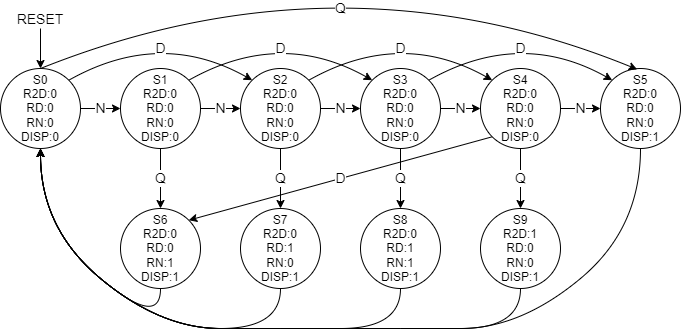

The diagram above was exported from draw.io. Its source (the exported page's mxGraphModel, read from the mxfile embedded in the PNG):
<mxGraphModel dx="1036" dy="606" grid="1" gridSize="10" guides="1" tooltips="1" connect="1" arrows="1" fold="1" page="1" pageScale="1" pageWidth="850" pageHeight="1100" math="0" shadow="0">
  <root>
    <mxCell id="0" />
    <mxCell id="1" parent="0" />
    <mxCell id="p7JQ1GiNYdmhxmrQjydY-83" value="N" style="edgeStyle=none;rounded=0;orthogonalLoop=1;jettySize=auto;html=1;exitX=1;exitY=0.5;exitDx=0;exitDy=0;entryX=0;entryY=0.5;entryDx=0;entryDy=0;fontSize=14;" parent="1" source="p7JQ1GiNYdmhxmrQjydY-81" target="p7JQ1GiNYdmhxmrQjydY-82" edge="1">
      <mxGeometry relative="1" as="geometry" />
    </mxCell>
    <mxCell id="p7JQ1GiNYdmhxmrQjydY-81" value="&lt;font&gt;&lt;font style=&quot;font-size: 12px&quot;&gt;&lt;font&gt;&lt;font&gt;S0&lt;br&gt;R2D:0&lt;br&gt;RD:0&lt;br&gt;&lt;/font&gt;RN:0&lt;br&gt;&lt;/font&gt;&lt;font&gt;DISP:0&lt;/font&gt;&lt;/font&gt;&lt;br&gt;&lt;/font&gt;" style="ellipse;whiteSpace=wrap;html=1;aspect=fixed;" parent="1" vertex="1">
      <mxGeometry x="80" y="280" width="80" height="80" as="geometry" />
    </mxCell>
    <mxCell id="p7JQ1GiNYdmhxmrQjydY-87" value="N" style="edgeStyle=none;rounded=0;orthogonalLoop=1;jettySize=auto;html=1;exitX=1;exitY=0.5;exitDx=0;exitDy=0;entryX=0;entryY=0.5;entryDx=0;entryDy=0;fontSize=14;" parent="1" source="p7JQ1GiNYdmhxmrQjydY-82" target="p7JQ1GiNYdmhxmrQjydY-84" edge="1">
      <mxGeometry relative="1" as="geometry" />
    </mxCell>
    <mxCell id="p7JQ1GiNYdmhxmrQjydY-117" value="&lt;font style=&quot;font-size: 14px;&quot;&gt;Q&lt;/font&gt;" style="edgeStyle=none;rounded=0;orthogonalLoop=1;jettySize=auto;html=1;exitX=0.5;exitY=1;exitDx=0;exitDy=0;entryX=0.5;entryY=0;entryDx=0;entryDy=0;fontSize=14;" parent="1" source="p7JQ1GiNYdmhxmrQjydY-82" target="p7JQ1GiNYdmhxmrQjydY-92" edge="1">
      <mxGeometry relative="1" as="geometry" />
    </mxCell>
    <mxCell id="p7JQ1GiNYdmhxmrQjydY-82" value="&lt;font&gt;&lt;font style=&quot;font-size: 12px&quot;&gt;&lt;font&gt;&lt;font&gt;S1&lt;br&gt;R2D:0&lt;br&gt;RD:0&lt;br&gt;&lt;/font&gt;RN:0&lt;br&gt;&lt;/font&gt;&lt;font&gt;DISP:0&lt;/font&gt;&lt;/font&gt;&lt;br&gt;&lt;/font&gt;" style="ellipse;whiteSpace=wrap;html=1;aspect=fixed;" parent="1" vertex="1">
      <mxGeometry x="200" y="280" width="80" height="80" as="geometry" />
    </mxCell>
    <mxCell id="p7JQ1GiNYdmhxmrQjydY-88" value="N" style="edgeStyle=none;rounded=0;orthogonalLoop=1;jettySize=auto;html=1;exitX=1;exitY=0.5;exitDx=0;exitDy=0;entryX=0;entryY=0.5;entryDx=0;entryDy=0;fontSize=14;" parent="1" source="p7JQ1GiNYdmhxmrQjydY-84" target="p7JQ1GiNYdmhxmrQjydY-85" edge="1">
      <mxGeometry relative="1" as="geometry" />
    </mxCell>
    <mxCell id="p7JQ1GiNYdmhxmrQjydY-118" value="Q" style="edgeStyle=none;rounded=0;orthogonalLoop=1;jettySize=auto;html=1;exitX=0.5;exitY=1;exitDx=0;exitDy=0;entryX=0.5;entryY=0;entryDx=0;entryDy=0;fontSize=14;" parent="1" source="p7JQ1GiNYdmhxmrQjydY-84" target="p7JQ1GiNYdmhxmrQjydY-93" edge="1">
      <mxGeometry relative="1" as="geometry" />
    </mxCell>
    <mxCell id="p7JQ1GiNYdmhxmrQjydY-84" value="&lt;font&gt;&lt;font style=&quot;font-size: 12px&quot;&gt;&lt;font&gt;&lt;font&gt;S2&lt;br&gt;R2D:0&lt;br&gt;RD:0&lt;br&gt;&lt;/font&gt;RN:0&lt;br&gt;&lt;/font&gt;&lt;font&gt;DISP:0&lt;/font&gt;&lt;/font&gt;&lt;br&gt;&lt;/font&gt;" style="ellipse;whiteSpace=wrap;html=1;aspect=fixed;" parent="1" vertex="1">
      <mxGeometry x="320" y="280" width="80" height="80" as="geometry" />
    </mxCell>
    <mxCell id="p7JQ1GiNYdmhxmrQjydY-89" value="N" style="edgeStyle=none;rounded=0;orthogonalLoop=1;jettySize=auto;html=1;exitX=1;exitY=0.5;exitDx=0;exitDy=0;entryX=0;entryY=0.5;entryDx=0;entryDy=0;fontSize=14;" parent="1" source="p7JQ1GiNYdmhxmrQjydY-85" target="p7JQ1GiNYdmhxmrQjydY-86" edge="1">
      <mxGeometry relative="1" as="geometry" />
    </mxCell>
    <mxCell id="p7JQ1GiNYdmhxmrQjydY-119" value="Q" style="edgeStyle=none;rounded=0;orthogonalLoop=1;jettySize=auto;html=1;exitX=0.5;exitY=1;exitDx=0;exitDy=0;entryX=0.5;entryY=0;entryDx=0;entryDy=0;fontSize=14;" parent="1" source="p7JQ1GiNYdmhxmrQjydY-85" target="p7JQ1GiNYdmhxmrQjydY-94" edge="1">
      <mxGeometry relative="1" as="geometry" />
    </mxCell>
    <mxCell id="p7JQ1GiNYdmhxmrQjydY-85" value="&lt;font&gt;&lt;font style=&quot;font-size: 12px&quot;&gt;&lt;font&gt;&lt;font&gt;S3&lt;br&gt;R2D:0&lt;br&gt;RD:0&lt;br&gt;&lt;/font&gt;RN:0&lt;br&gt;&lt;/font&gt;&lt;font&gt;DISP:0&lt;/font&gt;&lt;/font&gt;&lt;br&gt;&lt;/font&gt;" style="ellipse;whiteSpace=wrap;html=1;aspect=fixed;" parent="1" vertex="1">
      <mxGeometry x="440" y="280" width="80" height="80" as="geometry" />
    </mxCell>
    <mxCell id="p7JQ1GiNYdmhxmrQjydY-91" value="N" style="edgeStyle=none;rounded=0;orthogonalLoop=1;jettySize=auto;html=1;exitX=1;exitY=0.5;exitDx=0;exitDy=0;entryX=0;entryY=0.5;entryDx=0;entryDy=0;fontSize=14;" parent="1" source="p7JQ1GiNYdmhxmrQjydY-86" target="p7JQ1GiNYdmhxmrQjydY-90" edge="1">
      <mxGeometry relative="1" as="geometry" />
    </mxCell>
    <mxCell id="p7JQ1GiNYdmhxmrQjydY-120" value="Q" style="edgeStyle=none;rounded=0;orthogonalLoop=1;jettySize=auto;html=1;exitX=0.5;exitY=1;exitDx=0;exitDy=0;entryX=0.5;entryY=0;entryDx=0;entryDy=0;fontSize=14;" parent="1" source="p7JQ1GiNYdmhxmrQjydY-86" target="p7JQ1GiNYdmhxmrQjydY-95" edge="1">
      <mxGeometry relative="1" as="geometry" />
    </mxCell>
    <mxCell id="dr2czhIItRTgkSqcOSS5-3" value="D" style="edgeStyle=none;rounded=0;orthogonalLoop=1;jettySize=auto;html=1;exitX=0;exitY=1;exitDx=0;exitDy=0;entryX=1;entryY=0;entryDx=0;entryDy=0;fontSize=14;" parent="1" source="p7JQ1GiNYdmhxmrQjydY-86" target="p7JQ1GiNYdmhxmrQjydY-92" edge="1">
      <mxGeometry relative="1" as="geometry" />
    </mxCell>
    <mxCell id="p7JQ1GiNYdmhxmrQjydY-86" value="&lt;font&gt;&lt;font style=&quot;font-size: 12px&quot;&gt;&lt;font&gt;&lt;font&gt;S4&lt;br&gt;R2D:0&lt;br&gt;RD:0&lt;br&gt;&lt;/font&gt;RN:0&lt;br&gt;&lt;/font&gt;&lt;font&gt;DISP:0&lt;/font&gt;&lt;/font&gt;&lt;br&gt;&lt;/font&gt;" style="ellipse;whiteSpace=wrap;html=1;aspect=fixed;" parent="1" vertex="1">
      <mxGeometry x="560" y="280" width="80" height="80" as="geometry" />
    </mxCell>
    <mxCell id="p7JQ1GiNYdmhxmrQjydY-90" value="&lt;font&gt;&lt;font style=&quot;font-size: 12px&quot;&gt;&lt;font&gt;&lt;font&gt;S5&lt;br&gt;R2D:0&lt;br&gt;RD:0&lt;br&gt;&lt;/font&gt;RN:0&lt;br&gt;&lt;/font&gt;&lt;font&gt;DISP:1&lt;/font&gt;&lt;/font&gt;&lt;br&gt;&lt;/font&gt;" style="ellipse;whiteSpace=wrap;html=1;aspect=fixed;" parent="1" vertex="1">
      <mxGeometry x="680" y="280" width="80" height="80" as="geometry" />
    </mxCell>
    <mxCell id="p7JQ1GiNYdmhxmrQjydY-92" value="&lt;font&gt;&lt;font style=&quot;font-size: 12px&quot;&gt;&lt;font&gt;&lt;font&gt;S6&lt;br&gt;R2D:0&lt;br&gt;RD:0&lt;br&gt;&lt;/font&gt;RN:1&lt;br&gt;&lt;/font&gt;&lt;font&gt;DISP:1&lt;/font&gt;&lt;/font&gt;&lt;br&gt;&lt;/font&gt;" style="ellipse;whiteSpace=wrap;html=1;aspect=fixed;" parent="1" vertex="1">
      <mxGeometry x="200" y="420" width="80" height="80" as="geometry" />
    </mxCell>
    <mxCell id="p7JQ1GiNYdmhxmrQjydY-93" value="&lt;font&gt;&lt;font style=&quot;font-size: 12px&quot;&gt;&lt;font&gt;&lt;font&gt;S7&lt;br&gt;R2D:0&lt;br&gt;RD:1&lt;br&gt;&lt;/font&gt;RN:0&lt;br&gt;&lt;/font&gt;&lt;font&gt;DISP:1&lt;/font&gt;&lt;/font&gt;&lt;br&gt;&lt;/font&gt;" style="ellipse;whiteSpace=wrap;html=1;aspect=fixed;" parent="1" vertex="1">
      <mxGeometry x="320" y="420" width="80" height="80" as="geometry" />
    </mxCell>
    <mxCell id="p7JQ1GiNYdmhxmrQjydY-94" value="&lt;font&gt;&lt;font style=&quot;font-size: 12px&quot;&gt;&lt;font&gt;&lt;font&gt;S8&lt;br&gt;R2D:0&lt;br&gt;RD:1&lt;br&gt;&lt;/font&gt;RN:1&lt;br&gt;&lt;/font&gt;&lt;font&gt;DISP:1&lt;/font&gt;&lt;/font&gt;&lt;br&gt;&lt;/font&gt;" style="ellipse;whiteSpace=wrap;html=1;aspect=fixed;" parent="1" vertex="1">
      <mxGeometry x="440" y="420" width="80" height="80" as="geometry" />
    </mxCell>
    <mxCell id="p7JQ1GiNYdmhxmrQjydY-95" value="&lt;font&gt;&lt;font style=&quot;font-size: 12px&quot;&gt;&lt;font&gt;&lt;font&gt;S9&lt;br&gt;R2D:1&lt;br&gt;RD:0&lt;br&gt;&lt;/font&gt;RN:0&lt;br&gt;&lt;/font&gt;&lt;font&gt;DISP:1&lt;/font&gt;&lt;/font&gt;&lt;br&gt;&lt;/font&gt;" style="ellipse;whiteSpace=wrap;html=1;aspect=fixed;" parent="1" vertex="1">
      <mxGeometry x="560" y="420" width="80" height="80" as="geometry" />
    </mxCell>
    <mxCell id="p7JQ1GiNYdmhxmrQjydY-100" value="&lt;font style=&quot;font-size: 14px;&quot;&gt;D&lt;/font&gt;" style="curved=1;endArrow=classic;html=1;rounded=0;fontSize=14;exitX=1;exitY=0;exitDx=0;exitDy=0;entryX=0;entryY=0;entryDx=0;entryDy=0;" parent="1" source="p7JQ1GiNYdmhxmrQjydY-81" target="p7JQ1GiNYdmhxmrQjydY-84" edge="1">
      <mxGeometry x="-0.0933" y="-17" width="50" height="50" relative="1" as="geometry">
        <mxPoint x="190" y="210" as="sourcePoint" />
        <mxPoint x="240" y="160" as="targetPoint" />
        <Array as="points">
          <mxPoint x="240" y="240" />
        </Array>
        <mxPoint x="1" as="offset" />
      </mxGeometry>
    </mxCell>
    <mxCell id="p7JQ1GiNYdmhxmrQjydY-101" value="Q" style="curved=1;endArrow=classic;html=1;rounded=0;fontSize=14;exitX=0.5;exitY=0;exitDx=0;exitDy=0;entryX=0.459;entryY=0.011;entryDx=0;entryDy=0;entryPerimeter=0;" parent="1" source="p7JQ1GiNYdmhxmrQjydY-81" target="p7JQ1GiNYdmhxmrQjydY-90" edge="1">
      <mxGeometry x="0.0746" y="-56" width="50" height="50" relative="1" as="geometry">
        <mxPoint x="180" y="390" as="sourcePoint" />
        <mxPoint x="340" y="440" as="targetPoint" />
        <Array as="points">
          <mxPoint x="420" y="160" />
        </Array>
        <mxPoint as="offset" />
      </mxGeometry>
    </mxCell>
    <mxCell id="p7JQ1GiNYdmhxmrQjydY-103" value="&lt;font style=&quot;font-size: 14px;&quot;&gt;D&lt;/font&gt;" style="curved=1;endArrow=classic;html=1;rounded=0;fontSize=14;exitX=1;exitY=0;exitDx=0;exitDy=0;entryX=0;entryY=0;entryDx=0;entryDy=0;" parent="1" source="p7JQ1GiNYdmhxmrQjydY-82" target="p7JQ1GiNYdmhxmrQjydY-85" edge="1">
      <mxGeometry x="0.0933" y="-17" width="50" height="50" relative="1" as="geometry">
        <mxPoint x="256.5642712474621" y="461.71572875253787" as="sourcePoint" />
        <mxPoint x="439.99572875253784" y="461.71572875253787" as="targetPoint" />
        <Array as="points">
          <mxPoint x="360" y="240" />
        </Array>
        <mxPoint as="offset" />
      </mxGeometry>
    </mxCell>
    <mxCell id="p7JQ1GiNYdmhxmrQjydY-104" value="D" style="curved=1;endArrow=classic;html=1;rounded=0;fontSize=14;exitX=1;exitY=0;exitDx=0;exitDy=0;entryX=0;entryY=0;entryDx=0;entryDy=0;" parent="1" source="p7JQ1GiNYdmhxmrQjydY-84" target="p7JQ1GiNYdmhxmrQjydY-86" edge="1">
      <mxGeometry x="0.0933" y="-17" width="50" height="50" relative="1" as="geometry">
        <mxPoint x="388.28427124746213" y="228.28427124746213" as="sourcePoint" />
        <mxPoint x="571.7157287525379" y="228.28427124746213" as="targetPoint" />
        <Array as="points">
          <mxPoint x="480" y="240" />
        </Array>
        <mxPoint as="offset" />
      </mxGeometry>
    </mxCell>
    <mxCell id="p7JQ1GiNYdmhxmrQjydY-105" value="D" style="curved=1;endArrow=classic;html=1;rounded=0;fontSize=14;entryX=0;entryY=0;entryDx=0;entryDy=0;exitX=1;exitY=0;exitDx=0;exitDy=0;" parent="1" source="p7JQ1GiNYdmhxmrQjydY-85" target="p7JQ1GiNYdmhxmrQjydY-90" edge="1">
      <mxGeometry x="0.0933" y="-17" width="50" height="50" relative="1" as="geometry">
        <mxPoint x="508.28427124746213" y="350.00427124746216" as="sourcePoint" />
        <mxPoint x="680" y="380" as="targetPoint" />
        <Array as="points">
          <mxPoint x="600" y="240" />
        </Array>
        <mxPoint as="offset" />
      </mxGeometry>
    </mxCell>
    <mxCell id="p7JQ1GiNYdmhxmrQjydY-121" value="" style="curved=1;endArrow=classic;html=1;rounded=0;fontSize=14;entryX=0.5;entryY=1;entryDx=0;entryDy=0;exitX=0.5;exitY=1;exitDx=0;exitDy=0;" parent="1" source="p7JQ1GiNYdmhxmrQjydY-92" target="p7JQ1GiNYdmhxmrQjydY-81" edge="1">
      <mxGeometry width="50" height="50" relative="1" as="geometry">
        <mxPoint x="390" y="480" as="sourcePoint" />
        <mxPoint x="440" y="430" as="targetPoint" />
        <Array as="points">
          <mxPoint x="240" y="540" />
          <mxPoint x="120" y="440" />
        </Array>
      </mxGeometry>
    </mxCell>
    <mxCell id="p7JQ1GiNYdmhxmrQjydY-122" value="" style="curved=1;endArrow=classic;html=1;rounded=0;fontSize=14;entryX=0.5;entryY=1;entryDx=0;entryDy=0;exitX=0.5;exitY=1;exitDx=0;exitDy=0;" parent="1" source="p7JQ1GiNYdmhxmrQjydY-93" target="p7JQ1GiNYdmhxmrQjydY-81" edge="1">
      <mxGeometry width="50" height="50" relative="1" as="geometry">
        <mxPoint x="250" y="530" as="sourcePoint" />
        <mxPoint x="130" y="370" as="targetPoint" />
        <Array as="points">
          <mxPoint x="360" y="540" />
          <mxPoint x="240" y="540" />
          <mxPoint x="120" y="440" />
        </Array>
      </mxGeometry>
    </mxCell>
    <mxCell id="p7JQ1GiNYdmhxmrQjydY-123" value="" style="curved=1;endArrow=classic;html=1;rounded=0;fontSize=14;entryX=0.5;entryY=1;entryDx=0;entryDy=0;exitX=0.5;exitY=1;exitDx=0;exitDy=0;" parent="1" source="p7JQ1GiNYdmhxmrQjydY-94" target="p7JQ1GiNYdmhxmrQjydY-81" edge="1">
      <mxGeometry width="50" height="50" relative="1" as="geometry">
        <mxPoint x="370" y="530" as="sourcePoint" />
        <mxPoint x="130" y="370" as="targetPoint" />
        <Array as="points">
          <mxPoint x="480" y="540" />
          <mxPoint x="360" y="540" />
          <mxPoint x="240" y="540" />
          <mxPoint x="120" y="440" />
        </Array>
      </mxGeometry>
    </mxCell>
    <mxCell id="p7JQ1GiNYdmhxmrQjydY-124" value="" style="curved=1;endArrow=classic;html=1;rounded=0;fontSize=14;entryX=0.5;entryY=1;entryDx=0;entryDy=0;exitX=0.5;exitY=1;exitDx=0;exitDy=0;" parent="1" source="p7JQ1GiNYdmhxmrQjydY-95" target="p7JQ1GiNYdmhxmrQjydY-81" edge="1">
      <mxGeometry width="50" height="50" relative="1" as="geometry">
        <mxPoint x="490" y="530" as="sourcePoint" />
        <mxPoint x="130" y="370" as="targetPoint" />
        <Array as="points">
          <mxPoint x="600" y="540" />
          <mxPoint x="480" y="540" />
          <mxPoint x="360" y="540" />
          <mxPoint x="240" y="540" />
          <mxPoint x="120" y="440" />
        </Array>
      </mxGeometry>
    </mxCell>
    <mxCell id="p7JQ1GiNYdmhxmrQjydY-126" value="" style="curved=1;endArrow=classic;html=1;rounded=0;fontSize=14;entryX=0.5;entryY=1;entryDx=0;entryDy=0;exitX=0.5;exitY=1;exitDx=0;exitDy=0;" parent="1" source="p7JQ1GiNYdmhxmrQjydY-90" target="p7JQ1GiNYdmhxmrQjydY-81" edge="1">
      <mxGeometry width="50" height="50" relative="1" as="geometry">
        <mxPoint x="610" y="530" as="sourcePoint" />
        <mxPoint x="130" y="370" as="targetPoint" />
        <Array as="points">
          <mxPoint x="720" y="440" />
          <mxPoint x="600" y="540" />
          <mxPoint x="480" y="540" />
          <mxPoint x="360" y="540" />
          <mxPoint x="240" y="540" />
          <mxPoint x="120" y="440" />
        </Array>
      </mxGeometry>
    </mxCell>
    <mxCell id="dr2czhIItRTgkSqcOSS5-2" style="edgeStyle=none;rounded=0;orthogonalLoop=1;jettySize=auto;html=1;exitX=0.5;exitY=1;exitDx=0;exitDy=0;fontSize=14;" parent="1" source="dr2czhIItRTgkSqcOSS5-1" target="p7JQ1GiNYdmhxmrQjydY-81" edge="1">
      <mxGeometry relative="1" as="geometry">
        <mxPoint x="150" y="160" as="targetPoint" />
      </mxGeometry>
    </mxCell>
    <mxCell id="dr2czhIItRTgkSqcOSS5-1" value="&lt;font style=&quot;font-size: 14px&quot;&gt;RESET&lt;br&gt;&lt;/font&gt;" style="text;html=1;strokeColor=none;fillColor=none;align=center;verticalAlign=middle;whiteSpace=wrap;rounded=0;fontSize=16;" parent="1" vertex="1">
      <mxGeometry x="95" y="220" width="50" height="20" as="geometry" />
    </mxCell>
  </root>
</mxGraphModel>